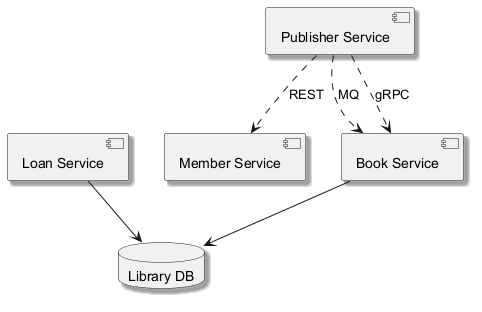

The diagram above was rendered by PlantUML. Its source (embedded in the PNG):
@startuml
skinparam backgroundColor #FFFFFF
skinparam classBackgroundColor #E8F4FA
skinparam classBorderColor #2C7DA0
skinparam shadowing true
component "Loan Service" as C_LoanService
component "Member Service" as C_MemberService
component "Publisher Service" as C_PublisherService
component "Book Service" as C_BookService
database "Library DB" as DB_library
C_LoanService --> DB_library
C_BookService --> DB_library
C_PublisherService ..> C_BookService : MQ
C_PublisherService ..> C_MemberService : REST
C_PublisherService ..> C_BookService : gRPC
@enduml